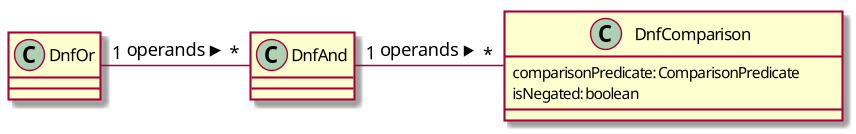

The diagram above was rendered by PlantUML. Its source (embedded in the PNG):
@startuml

class DnfComparison{
comparisonPredicate: ComparisonPredicate
isNegated: boolean
}

DnfOr "1" - "*" DnfAnd: > operands
DnfAnd "1" - "*" DnfComparison: > operands
@enduml